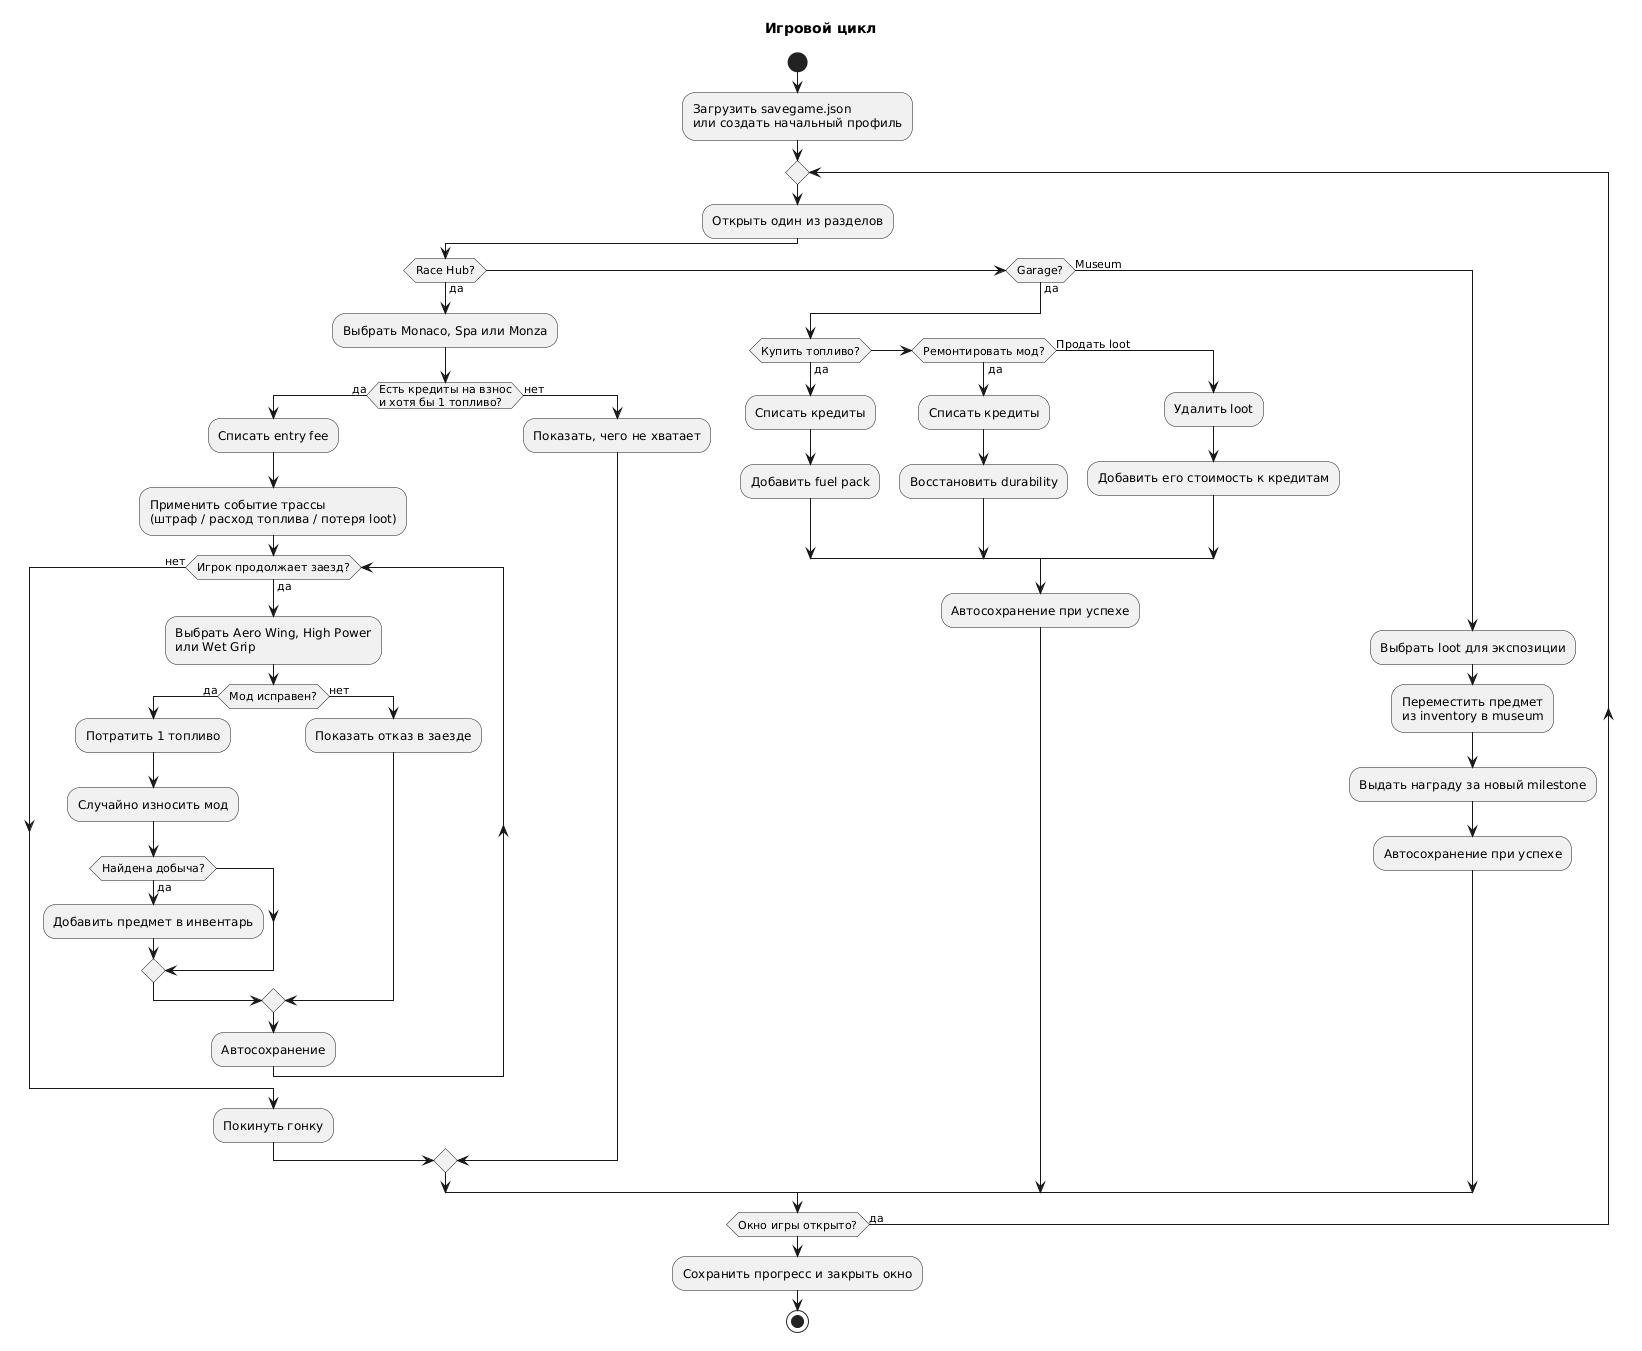

The diagram above was rendered by PlantUML. Its source (embedded in the PNG):
@startuml
title Игровой цикл
skinparam shadowing false
start

:Загрузить savegame.json\nили создать начальный профиль;

repeat
  :Открыть один из разделов;
  if (Race Hub?) then (да)
    :Выбрать Monaco, Spa или Monza;
    if (Есть кредиты на взнос\nи хотя бы 1 топливо?) then (да)
      :Списать entry fee;
      :Применить событие трассы\n(штраф / расход топлива / потеря loot);
      while (Игрок продолжает заезд?) is (да)
        :Выбрать Aero Wing, High Power\nили Wet Grip;
        if (Мод исправен?) then (да)
          :Потратить 1 топливо;
          :Случайно износить мод;
          if (Найдена добыча?) then (да)
            :Добавить предмет в инвентарь;
          endif
        else (нет)
          :Показать отказ в заезде;
        endif
        :Автосохранение;
      endwhile (нет)
      :Покинуть гонку;
    else (нет)
      :Показать, чего не хватает;
    endif
  elseif (Garage?) then (да)
    if (Купить топливо?) then (да)
      :Списать кредиты;
      :Добавить fuel pack;
    elseif (Ремонтировать мод?) then (да)
      :Списать кредиты;
      :Восстановить durability;
    else (Продать loot)
      :Удалить loot;
      :Добавить его стоимость к кредитам;
    endif
    :Автосохранение при успехе;
  else (Museum)
    :Выбрать loot для экспозиции;
    :Переместить предмет\nиз inventory в museum;
    :Выдать награду за новый milestone;
    :Автосохранение при успехе;
  endif
repeat while (Окно игры открыто?) is (да)

:Сохранить прогресс и закрыть окно;
stop
@enduml